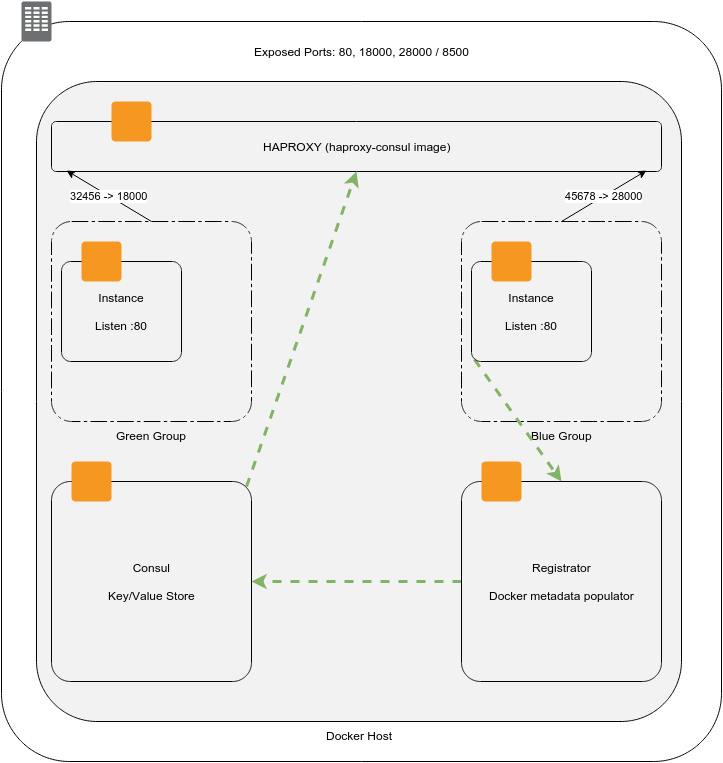

The diagram above was exported from draw.io. Its source (the exported page's mxGraphModel, read from the mxfile embedded in the PNG):
<mxGraphModel dx="1434" dy="720" grid="1" gridSize="10" guides="1" tooltips="1" connect="1" arrows="1" fold="1" page="1" pageScale="1" pageWidth="826" pageHeight="1169" background="#ffffff" math="0" shadow="0">
  <root>
    <mxCell id="0" />
    <mxCell id="1" parent="0" />
    <mxCell id="2" value="" style="dashed=0;html=1;shape=mxgraph.aws.groups.rrect;fillColor=none;strokeColor=#000000;gradientColor=none;" vertex="1" parent="1">
      <mxGeometry x="40" y="60" width="720" height="740" as="geometry" />
    </mxCell>
    <mxCell id="3" value="" style="dashed=0;html=1;shape=mxgraph.aws.groups.corporate_data_center_icon;strokeColor=none;fillColor=#6D6F70;gradientColor=none;" vertex="1" parent="1">
      <mxGeometry x="60" y="40" width="30" height="40" as="geometry" />
    </mxCell>
    <mxCell id="5" value="Docker Host" style="dashed=0;html=1;shape=mxgraph.aws.groups.rrect;fillColor=#F2F2F2;strokeColor=#000000;gradientColor=none;labelPosition=center;verticalLabelPosition=bottom;align=center;verticalAlign=top;" vertex="1" parent="1">
      <mxGeometry x="75" y="120" width="645" height="640" as="geometry" />
    </mxCell>
    <mxCell id="7" value="Exposed Ports: 80, 18000, 28000 / 8500" style="text;html=1;strokeColor=none;fillColor=none;align=center;verticalAlign=middle;whiteSpace=wrap;overflow=hidden;" vertex="1" parent="1">
      <mxGeometry x="120" y="80" width="560" height="20" as="geometry" />
    </mxCell>
    <mxCell id="9" value="HAPROXY (haproxy-consul image)" style="dashed=0;html=1;shape=mxgraph.aws.groups.rrect;fillColor=none;strokeColor=#000000;gradientColor=none;" vertex="1" parent="1">
      <mxGeometry x="90" y="160" width="610" height="50" as="geometry" />
    </mxCell>
    <mxCell id="10" value="" style="dashed=0;html=1;shape=mxgraph.aws.groups.rrect;strokeColor=none;fillColor=#F69721;gradientColor=none;" vertex="1" parent="1">
      <mxGeometry x="150" y="140" width="40" height="40" as="geometry" />
    </mxCell>
    <mxCell id="27" value="32456 -&amp;gt; 18000" style="html=1;exitX=0.5;exitY=0;exitPerimeter=0;entryX=0.025;entryY=0.975;entryPerimeter=0;jettySize=auto;orthogonalLoop=1;rounded=0;" edge="1" parent="1" source="14" target="9">
      <mxGeometry relative="1" as="geometry" />
    </mxCell>
    <mxCell id="14" value="Green Group" style="dashed=0;html=1;shape=mxgraph.aws.groups.auto_scaling_group;fillColor=none;strokeColor=#000000;gradientColor=none;labelPosition=center;verticalLabelPosition=bottom;align=center;verticalAlign=top;" vertex="1" parent="1">
      <mxGeometry x="90" y="260" width="200" height="200" as="geometry" />
    </mxCell>
    <mxCell id="16" value="Instance&lt;div&gt;&lt;br&gt;&lt;/div&gt;&lt;div&gt;Listen :80&lt;/div&gt;" style="dashed=0;html=1;shape=mxgraph.aws.groups.rrect;fillColor=none;strokeColor=#000000;gradientColor=none;" vertex="1" parent="1">
      <mxGeometry x="100" y="300" width="120" height="100" as="geometry" />
    </mxCell>
    <mxCell id="17" value="" style="dashed=0;html=1;shape=mxgraph.aws.groups.rrect;strokeColor=none;fillColor=#F69721;gradientColor=none;" vertex="1" parent="1">
      <mxGeometry x="120" y="280" width="40" height="40" as="geometry" />
    </mxCell>
    <mxCell id="28" value="45678 -&amp;gt; 28000" style="edgeStyle=none;rounded=0;html=1;exitX=0.5;exitY=0;exitPerimeter=0;entryX=0.975;entryY=0.975;entryPerimeter=0;jettySize=auto;orthogonalLoop=1;" edge="1" parent="1" source="20" target="9">
      <mxGeometry relative="1" as="geometry" />
    </mxCell>
    <mxCell id="20" value="Blue Group" style="dashed=0;html=1;shape=mxgraph.aws.groups.auto_scaling_group;fillColor=none;strokeColor=#000000;gradientColor=none;labelPosition=center;verticalLabelPosition=bottom;align=center;verticalAlign=top;" vertex="1" parent="1">
      <mxGeometry x="500" y="260" width="200" height="200" as="geometry" />
    </mxCell>
    <mxCell id="29" style="edgeStyle=none;rounded=0;html=1;exitX=0.025;exitY=0.975;exitPerimeter=0;entryX=0.5;entryY=0;entryPerimeter=0;jettySize=auto;orthogonalLoop=1;plain-green;strokeWidth=3;dashed=1;" edge="1" parent="1" source="21" target="25">
      <mxGeometry relative="1" as="geometry" />
    </mxCell>
    <mxCell id="21" value="Instance&lt;div&gt;&lt;br&gt;&lt;/div&gt;&lt;div&gt;Listen :80&lt;/div&gt;" style="dashed=0;html=1;shape=mxgraph.aws.groups.rrect;fillColor=none;strokeColor=#000000;gradientColor=none;" vertex="1" parent="1">
      <mxGeometry x="510" y="300" width="120" height="100" as="geometry" />
    </mxCell>
    <mxCell id="22" value="" style="dashed=0;html=1;shape=mxgraph.aws.groups.rrect;strokeColor=none;fillColor=#F69721;gradientColor=none;" vertex="1" parent="1">
      <mxGeometry x="530" y="280" width="40" height="40" as="geometry" />
    </mxCell>
    <mxCell id="31" style="edgeStyle=none;rounded=0;html=1;exitX=0.975;exitY=0.025;exitPerimeter=0;entryX=0.5;entryY=1;entryPerimeter=0;dashed=1;jettySize=auto;orthogonalLoop=1;strokeWidth=3;plain-green" edge="1" parent="1" source="23" target="9">
      <mxGeometry relative="1" as="geometry" />
    </mxCell>
    <mxCell id="23" value="Consul&lt;div&gt;&lt;br&gt;&lt;div&gt;Key/Value Store&lt;/div&gt;&lt;/div&gt;" style="dashed=0;html=1;shape=mxgraph.aws.groups.rrect;fillColor=none;strokeColor=#000000;gradientColor=none;" vertex="1" parent="1">
      <mxGeometry x="90" y="520" width="200" height="200" as="geometry" />
    </mxCell>
    <mxCell id="24" value="" style="dashed=0;html=1;shape=mxgraph.aws.groups.rrect;strokeColor=none;fillColor=#F69721;gradientColor=none;" vertex="1" parent="1">
      <mxGeometry x="110" y="500" width="40" height="40" as="geometry" />
    </mxCell>
    <mxCell id="30" style="edgeStyle=none;rounded=0;html=1;exitX=0;exitY=0.5;exitPerimeter=0;entryX=1;entryY=0.5;entryPerimeter=0;dashed=1;jettySize=auto;orthogonalLoop=1;strokeWidth=3;plain-green" edge="1" parent="1" source="25" target="23">
      <mxGeometry relative="1" as="geometry" />
    </mxCell>
    <mxCell id="25" value="Registrator&lt;div&gt;&lt;br&gt;&lt;/div&gt;&lt;div&gt;Docker metadata populator&lt;/div&gt;" style="dashed=0;html=1;shape=mxgraph.aws.groups.rrect;fillColor=none;strokeColor=#000000;gradientColor=none;" vertex="1" parent="1">
      <mxGeometry x="500" y="520" width="200" height="200" as="geometry" />
    </mxCell>
    <mxCell id="26" value="" style="dashed=0;html=1;shape=mxgraph.aws.groups.rrect;strokeColor=none;fillColor=#F69721;gradientColor=none;" vertex="1" parent="1">
      <mxGeometry x="520" y="500" width="40" height="40" as="geometry" />
    </mxCell>
  </root>
</mxGraphModel>